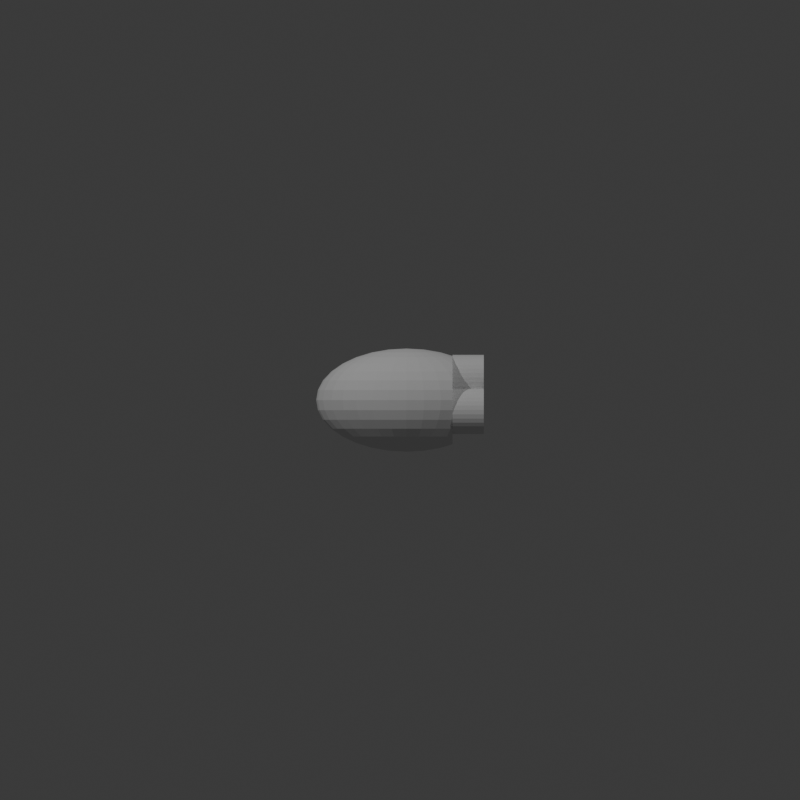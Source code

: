 # Source: 3-CT-7-4-4.blend  (saved by Blender 4.3.32; exported with 4.5.12 LTS)
import bpy
from mathutils import Matrix  # noqa: F401  (used for matrix-valued properties, if any)

bpy.ops.wm.read_factory_settings(use_empty=True)
scene = bpy.context.scene
scene.name = 'Scene'

# ---- collections
col_collection = bpy.data.collections.new('Collection'); scene.collection.children.link(col_collection)

# ---- world
world_world = bpy.data.worlds.new('World'); scene.world = world_world
world_world.use_nodes = True; world_world.node_tree.nodes.clear()
_N = world_world.node_tree.nodes; _L = world_world.node_tree.links
n0 = _N.new('ShaderNodeOutputWorld'); n0.name = 'World Output'; n0.location = (300, 300)
n1 = _N.new('ShaderNodeBackground'); n1.name = 'Background'; n1.location = (10, 300)
n1.inputs[0].default_value = (0.05088, 0.05088, 0.05088, 1.0)
_L.new(n1.outputs[0], n0.inputs[0])
n0.is_active_output = True
world_world.color = (0.05088, 0.05088, 0.05088)
world_world.sun_shadow_jitter_overblur = 0.0

# ---- cameras
cam_camera_001 = bpy.data.cameras.new('Camera.001')
cam_camera_001.type = 'ORTHO'
cam_camera_001.ortho_scale = 40.0
cam_camera_002 = bpy.data.cameras.new('Camera.002')
cam_camera_002.type = 'ORTHO'
cam_camera_002.ortho_scale = 40.0

# ---- lights
light_point = bpy.data.lights.new('Point', 'POINT')
light_point.energy = 1e+04
light_point_001 = bpy.data.lights.new('Point.001', 'POINT')
light_point_001.energy = 6000.0

# ---- meshes
me_sphere = bpy.data.meshes.new('Sphere')
me_sphere.from_pydata([(0.0, 1.433, 2.145), (0.0, 2.145, 1.433), (0.0, 2.53, 0.5033), (0.0, 2.58, 0.0), (0.0, 2.53, -0.5033), (0.0, 2.145, -1.433), (0.1717, 0.4937, 2.53), (0.3367, 0.9684, 2.384), (0.4888, 1.406, 2.145), (0.6222, 1.789, 1.824), (0.7316, 2.104, 1.433), (0.8129, 2.338, 0.9873), (0.863, 2.482, 0.5033), (0.8799, 2.53, 0.0), (0.863, 2.482, -0.5033), (0.8129, 2.338, -0.9873), (0.7316, 2.104, -1.433), (0.6222, 1.789, -1.824), (0.4888, 1.406, -2.145), (0.3367, 0.9684, -2.384), (0.1717, 0.4937, -2.53), (0.3367, 0.465, 2.53), (0.6605, 0.9122, 2.384), (0.9589, 1.324, 2.145), (1.22, 1.685, 1.824), (1.435, 1.982, 1.433), (1.595, 2.202, 0.9873), (1.693, 2.338, 0.5033), (1.726, 2.384, 0.0), (1.693, 2.338, -0.5033), (1.595, 2.202, -0.9873), (1.435, 1.982, -1.433), (1.22, 1.685, -1.824), (0.9589, 1.324, -2.145), (0.6605, 0.9122, -2.384), (0.3367, 0.465, -2.53), (0.4888, 0.4185, 2.53), (0.9589, 0.8209, 2.384), (1.392, 1.192, 2.145), (1.772, 1.517, 1.824), (2.083, 1.784, 1.433), (2.083, 1.784, -1.433), (1.772, 1.517, -1.824), (1.392, 1.192, -2.145), (0.9589, 0.8209, -2.384), (0.4888, 0.4185, -2.53), (0.6222, 0.3559, 2.53), (1.22, 0.6981, 2.384), (1.772, 1.014, 2.145), (2.255, 1.29, 1.824), (2.255, 1.29, -1.824), (1.772, 1.014, -2.145), (1.22, 0.6981, -2.384), (0.6222, 0.3559, -2.53), (0.7316, 0.2796, 2.53), (1.435, 0.5485, 2.384), (2.083, 0.7963, 2.145), (2.083, 0.7963, -2.145), (1.435, 0.5485, -2.384), (0.7316, 0.2796, -2.53), (0.0, 0.0, 2.58), (0.8129, 0.1926, 2.53), (1.595, 0.3778, 2.384), (1.595, 0.3778, -2.384), (0.8129, 0.1926, -2.53), (0.863, 0.0982, 2.53), (1.693, 0.1926, 2.384), (1.693, 0.1926, -2.384), (0.863, 0.0982, -2.53), (0.8799, -2.883e-08, 2.53), (1.726, -5.767e-08, 2.384), (1.726, -5.767e-08, -2.384), (0.8799, -2.883e-08, -2.53), (0.863, -0.0982, 2.53), (1.693, -0.1926, 2.384), (1.693, -0.1926, -2.384), (0.863, -0.0982, -2.53), (0.8129, -0.1926, 2.53), (1.595, -0.3778, 2.384), (1.595, -0.3778, -2.384), (0.8129, -0.1926, -2.53), (0.7316, -0.2796, 2.53), (1.435, -0.5485, 2.384), (2.083, -0.7963, 2.145), (2.083, -0.7963, -2.145), (1.435, -0.5485, -2.384), (0.7316, -0.2796, -2.53), (0.6222, -0.3559, 2.53), (1.22, -0.6981, 2.384), (1.772, -1.014, 2.145), (2.255, -1.29, 1.824), (2.255, -1.29, -1.824), (1.772, -1.014, -2.145), (1.22, -0.6981, -2.384), (0.6222, -0.3559, -2.53), (0.4888, -0.4185, 2.53), (0.9589, -0.8209, 2.384), (1.392, -1.192, 2.145), (1.772, -1.517, 1.824), (2.083, -1.784, 1.433), (2.083, -1.784, -1.433), (1.772, -1.517, -1.824), (1.392, -1.192, -2.145), (0.9589, -0.8209, -2.384), (0.4888, -0.4185, -2.53), (0.3367, -0.465, 2.53), (0.6605, -0.9122, 2.384), (0.9589, -1.324, 2.145), (1.22, -1.685, 1.824), (1.435, -1.982, 1.433), (1.595, -2.202, 0.9873), (1.693, -2.338, 0.5033), (1.726, -2.384, 0.0), (1.693, -2.338, -0.5033), (1.595, -2.202, -0.9873), (1.435, -1.982, -1.433), (1.22, -1.685, -1.824), (0.9589, -1.324, -2.145), (0.6605, -0.9122, -2.384), (0.3367, -0.465, -2.53), (0.1717, -0.4937, 2.53), (0.3367, -0.9684, 2.384), (0.4888, -1.406, 2.145), (0.6222, -1.789, 1.824), (0.7316, -2.104, 1.433), (0.8129, -2.338, 0.9873), (0.863, -2.482, 0.5033), (0.8799, -2.53, 0.0), (0.863, -2.482, -0.5033), (0.8129, -2.338, -0.9873), (0.7316, -2.104, -1.433), (0.6222, -1.789, -1.824), (0.4888, -1.406, -2.145), (0.3367, -0.9684, -2.384), (0.1717, -0.4937, -2.53), (-3.36e-08, -0.5033, 2.53), (-2.352e-07, -0.9873, 2.384), (-4.368e-07, -1.433, 2.145), (-6.72e-08, -1.824, 1.824), (-4.704e-07, -2.145, 1.433), (1.344e-07, -2.384, 0.9873), (-6.048e-07, -2.53, 0.5033), (-1.478e-06, -2.58, 0.0), (-6.048e-07, -2.53, -0.5033), (1.344e-07, -2.384, -0.9873), (-4.704e-07, -2.145, -1.433), (-6.72e-08, -1.824, -1.824), (-4.368e-07, -1.433, -2.145), (-2.352e-07, -0.9873, -2.384), (-3.36e-08, -0.5033, -2.53), (-0.1717, -0.4937, 2.53), (-0.3367, -0.9684, 2.384), (-0.4888, -1.406, 2.145), (-0.6222, -1.789, 1.824), (-0.7316, -2.104, 1.433), (-0.8129, -2.338, 0.9873), (-0.863, -2.482, 0.5033), (-0.8799, -2.53, 0.0), (-0.863, -2.482, -0.5033), (-0.8129, -2.338, -0.9873), (-0.7316, -2.104, -1.433), (-0.6222, -1.789, -1.824), (-0.4888, -1.406, -2.145), (-0.3367, -0.9684, -2.384), (-0.1717, -0.4937, -2.53), (-0.3367, -0.465, 2.53), (-0.6605, -0.9122, 2.384), (-0.9589, -1.324, 2.145), (-1.22, -1.685, 1.824), (-1.435, -1.982, 1.433), (-1.595, -2.202, 0.9873), (-1.693, -2.338, 0.5033), (-1.726, -2.384, 0.0), (-1.693, -2.338, -0.5033), (-1.595, -2.202, -0.9873), (-1.435, -1.982, -1.433), (-1.22, -1.685, -1.824), (-0.9589, -1.324, -2.145), (-0.6605, -0.9122, -2.384), (-0.3367, -0.465, -2.53), (-0.4888, -0.4185, 2.53), (-0.9589, -0.8209, 2.384), (-1.392, -1.192, 2.145), (-1.772, -1.517, 1.824), (-2.083, -1.784, 1.433), (-2.315, -1.982, 0.9873), (-2.457, -2.104, 0.5033), (-2.506, -2.145, 0.0), (-2.457, -2.104, -0.5033), (-2.315, -1.982, -0.9873), (-2.083, -1.784, -1.433), (-1.772, -1.517, -1.824), (-1.392, -1.192, -2.145), (-0.9589, -0.8209, -2.384), (-0.4888, -0.4185, -2.53), (-0.6222, -0.3559, 2.53), (-1.22, -0.6981, 2.384), (-1.772, -1.014, 2.145), (-2.255, -1.29, 1.824), (-2.652, -1.517, 1.433), (-2.946, -1.685, 0.9873), (-3.128, -1.789, 0.5033), (-3.189, -1.824, 0.0), (-3.128, -1.789, -0.5033), (-2.946, -1.685, -0.9873), (-2.652, -1.517, -1.433), (-2.255, -1.29, -1.824), (-1.772, -1.014, -2.145), (-1.22, -0.6981, -2.384), (-0.6222, -0.3559, -2.53), (0.0, 0.0, -2.58), (-0.7316, -0.2796, 2.53), (-1.435, -0.5485, 2.384), (-2.083, -0.7963, 2.145), (-2.652, -1.014, 1.824), (-3.118, -1.192, 1.433), (-3.464, -1.324, 0.9873), (-3.678, -1.406, 0.5033), (-3.75, -1.433, 0.0), (-3.678, -1.406, -0.5033), (-3.464, -1.324, -0.9873), (-3.118, -1.192, -1.433), (-2.652, -1.014, -1.824), (-2.083, -0.7963, -2.145), (-1.435, -0.5485, -2.384), (-0.7316, -0.2796, -2.53), (-0.8129, -0.1926, 2.53), (-1.595, -0.3778, 2.384), (-2.315, -0.5485, 2.145), (-2.946, -0.6981, 1.824), (-3.464, -0.8209, 1.433), (-3.85, -0.9122, 0.9873), (-4.087, -0.9684, 0.5033), (-4.167, -0.9873, 0.0), (-4.087, -0.9684, -0.5033), (-3.85, -0.9122, -0.9873), (-3.464, -0.8209, -1.433), (-2.946, -0.6981, -1.824), (-2.315, -0.5485, -2.145), (-1.595, -0.3778, -2.384), (-0.8129, -0.1926, -2.53), (-0.863, -0.0982, 2.53), (-1.693, -0.1926, 2.384), (-2.457, -0.2796, 2.145), (-3.128, -0.3559, 1.824), (-3.678, -0.4185, 1.433), (-4.087, -0.465, 0.9873), (-4.338, -0.4937, 0.5033), (-4.423, -0.5033, 0.0), (-4.338, -0.4937, -0.5033), (-4.087, -0.465, -0.9873), (-3.678, -0.4185, -1.433), (-3.128, -0.3559, -1.824), (-2.457, -0.2796, -2.145), (-1.693, -0.1926, -2.384), (-0.863, -0.0982, -2.53), (-0.8799, 4.806e-08, 2.53), (-1.726, 1.346e-07, 2.384), (-2.506, 3.844e-07, 2.145), (-3.189, 7.689e-08, 1.824), (-3.75, 4.229e-07, 1.433), (-4.167, 3.844e-08, 0.9873), (-4.423, 6.92e-07, 0.5033), (-4.51, 1.153e-06, 0.0), (-4.423, 6.92e-07, -0.5033), (-4.167, 3.844e-08, -0.9873), (-3.75, 4.229e-07, -1.433), (-3.189, 7.689e-08, -1.824), (-2.506, 3.844e-07, -2.145), (-1.726, 1.346e-07, -2.384), (-0.8799, 4.806e-08, -2.53), (-0.863, 0.0982, 2.53), (-1.693, 0.1926, 2.384), (-2.457, 0.2796, 2.145), (-3.128, 0.3559, 1.824), (-3.678, 0.4185, 1.433), (-4.087, 0.465, 0.9873), (-4.338, 0.4937, 0.5033), (-4.423, 0.5033, 0.0), (-4.338, 0.4937, -0.5033), (-4.087, 0.465, -0.9873), (-3.678, 0.4185, -1.433), (-3.128, 0.3559, -1.824), (-2.457, 0.2796, -2.145), (-1.693, 0.1926, -2.384), (-0.863, 0.0982, -2.53), (-0.8129, 0.1926, 2.53), (-1.595, 0.3778, 2.384), (-2.315, 0.5485, 2.145), (-2.946, 0.6981, 1.824), (-3.464, 0.8209, 1.433), (-3.85, 0.9122, 0.9873), (-4.087, 0.9684, 0.5033), (-4.167, 0.9873, 0.0), (-4.087, 0.9684, -0.5033), (-3.85, 0.9122, -0.9873), (-3.464, 0.8209, -1.433), (-2.946, 0.6981, -1.824), (-2.315, 0.5485, -2.145), (-1.595, 0.3778, -2.384), (-0.8129, 0.1926, -2.53), (-0.7316, 0.2796, 2.53), (-1.435, 0.5485, 2.384), (-2.083, 0.7963, 2.145), (-2.652, 1.014, 1.824), (-3.118, 1.192, 1.433), (-3.464, 1.324, 0.9873), (-3.678, 1.406, 0.5033), (-3.75, 1.433, 0.0), (-3.678, 1.406, -0.5033), (-3.464, 1.324, -0.9873), (-3.118, 1.192, -1.433), (-2.652, 1.014, -1.824), (-2.083, 0.7963, -2.145), (-1.435, 0.5485, -2.384), (-0.7316, 0.2796, -2.53), (-0.6222, 0.3559, 2.53), (-1.22, 0.6981, 2.384), (-1.772, 1.014, 2.145), (-2.255, 1.29, 1.824), (-2.652, 1.517, 1.433), (-2.946, 1.685, 0.9873), (-3.128, 1.789, 0.5033), (-3.189, 1.824, 0.0), (-3.128, 1.789, -0.5033), (-2.946, 1.685, -0.9873), (-2.652, 1.517, -1.433), (-2.255, 1.29, -1.824), (-1.772, 1.014, -2.145), (-1.22, 0.6981, -2.384), (-0.6222, 0.3559, -2.53), (-0.4888, 0.4185, 2.53), (-0.9589, 0.8209, 2.384), (-1.392, 1.192, 2.145), (-1.772, 1.517, 1.824), (-2.083, 1.784, 1.433), (-2.315, 1.982, 0.9873), (-2.457, 2.104, 0.5033), (-2.506, 2.145, 0.0), (-2.457, 2.104, -0.5033), (-2.315, 1.982, -0.9873), (-2.083, 1.784, -1.433), (-1.772, 1.517, -1.824), (-1.392, 1.192, -2.145), (-0.9589, 0.8209, -2.384), (-0.4888, 0.4185, -2.53), (-0.3367, 0.465, 2.53), (-0.6605, 0.9122, 2.384), (-0.9589, 1.324, 2.145), (-1.22, 1.685, 1.824), (-1.435, 1.982, 1.433), (-1.595, 2.202, 0.9873), (-1.693, 2.338, 0.5033), (-1.726, 2.384, 0.0), (-1.693, 2.338, -0.5033), (-1.595, 2.202, -0.9873), (-1.435, 1.982, -1.433), (-1.22, 1.685, -1.824), (-0.9589, 1.324, -2.145), (-0.6605, 0.9122, -2.384), (-0.3367, 0.465, -2.53), (-0.1717, 0.4937, 2.53), (-0.3367, 0.9684, 2.384), (-0.4888, 1.406, 2.145), (-0.6222, 1.789, 1.824), (-0.7316, 2.104, 1.433), (-0.8129, 2.338, 0.9873), (-0.8629, 2.482, 0.5033), (-0.8799, 2.53, 0.0), (-0.8629, 2.482, -0.5033), (-0.8129, 2.338, -0.9873), (-0.7316, 2.104, -1.433), (-0.6222, 1.789, -1.824), (-0.4888, 1.406, -2.145), (-0.3367, 0.9684, -2.384), (-0.1717, 0.4937, -2.53), (6.72e-08, 0.5033, 2.53), (3.024e-07, 0.9873, 2.384), (4.032e-07, 1.824, 1.824), (2.688e-07, 2.384, 0.9873), (2.688e-07, 2.384, -0.9873), (4.032e-07, 1.824, -1.824), (9.745e-07, 1.433, -2.145), (3.024e-07, 0.9873, -2.384), (6.72e-08, 0.5033, -2.53), (2.305, 1.973, 1.006), (2.305, 1.973, -1.006), (2.305, 2.151, -0.5033), (2.305, 2.207, 0.0), (2.305, 1.985, -0.9873), (2.305, 1.985, 0.9873), (2.305, 2.151, 0.5033), (2.305, 1.319, 1.775), (2.305, 1.319, -1.775), (2.305, 1.68, 1.433), (2.305, 1.68, -1.433), (2.305, 0.8811, 2.02), (2.305, 0.8811, -2.02), (2.305, 1.255, 1.824), (2.305, 1.255, -1.824), (2.305, 0.5462, 2.148), (2.305, 0.5462, -2.148), (2.305, 0.5591, -2.145), (2.305, 0.5591, 2.145), (2.305, 0.2623, 2.193), (2.305, 0.2623, -2.193), (2.305, -1.148e-07, 2.207), (2.305, -1.148e-07, -2.207), (2.305, -0.2623, 2.193), (2.305, -0.2623, -2.193), (2.305, -0.5462, 2.148), (2.305, -0.5462, -2.148), (2.305, -0.8811, 2.02), (2.305, -0.8811, -2.02), (2.305, -0.5591, 2.145), (2.305, -0.5591, -2.145), (2.305, -1.319, 1.775), (2.305, -1.319, -1.775), (2.305, -1.255, 1.824), (2.305, -1.255, -1.824), (2.305, -1.973, 1.006), (2.305, -1.973, -1.006), (2.305, -1.68, -1.433), (2.305, -1.68, 1.433), (2.305, -2.151, -0.5033), (2.305, -2.207, 0.0), (2.305, -1.985, -0.9873), (2.305, -1.985, 0.9873), (2.305, -2.151, 0.5033)], [], [(379, 1, 10, 11), (383, 382, 18, 19), (2, 379, 11, 12), (384, 383, 19, 20), (3, 2, 12, 13), (376, 60, 6), (210, 384, 20), (4, 3, 13, 14), (377, 376, 6, 7), (380, 4, 14, 15), (0, 377, 7, 8), (5, 380, 15, 16), (378, 0, 8, 9), (381, 5, 16, 17), (1, 378, 9, 10), (382, 381, 17, 18), (10, 9, 24, 25), (18, 17, 32, 33), (11, 10, 25, 26), (19, 18, 33, 34), (12, 11, 26, 27), (20, 19, 34, 35), (13, 12, 27, 28), (6, 60, 21), (210, 20, 35), (14, 13, 28, 29), (7, 6, 21, 22), (15, 14, 29, 30), (8, 7, 22, 23), (16, 15, 30, 31), (9, 8, 23, 24), (17, 16, 31, 32), (22, 21, 36, 37), (23, 22, 37, 38), (24, 23, 38, 39), (32, 31, 41, 42), (25, 24, 39, 40), (33, 32, 42, 43), (390, 385, 394, 392, 398, 396, 403, 400, 404, 406, 408, 410, 414, 412, 418, 416, 423, 420, 427, 428, 425, 424, 426, 421, 422, 417, 419, 413, 415, 411, 409, 407, 405, 401, 402, 397, 399, 393, 395, 386, 389, 387, 388, 391), (34, 33, 43, 44), (35, 34, 44, 45), (21, 60, 36), (210, 35, 45), (43, 42, 50, 51), (385, 40, 394), (44, 43, 51, 52), (45, 44, 52, 53), (36, 60, 46), (210, 45, 53), (37, 36, 46, 47), (38, 37, 47, 48), (39, 38, 48, 49), (47, 46, 54, 55), (48, 47, 55, 56), (392, 49, 398), (52, 51, 57, 58), (53, 52, 58, 59), (46, 60, 54), (210, 53, 59), (59, 58, 63, 64), (54, 60, 61), (210, 59, 64), (55, 54, 61, 62), (396, 56, 403), (400, 62, 66, 404), (64, 63, 67, 68), (61, 60, 65), (210, 64, 68), (62, 61, 65, 66), (68, 67, 71, 72), (65, 60, 69), (210, 68, 72), (66, 65, 69, 70), (404, 66, 70, 406), (72, 71, 75, 76), (69, 60, 73), (210, 72, 76), (70, 69, 73, 74), (406, 70, 74, 408), (76, 75, 79, 80), (73, 60, 77), (210, 76, 80), (74, 73, 77, 78), (408, 74, 78, 410), (412, 414, 83), (415, 413, 84), (80, 79, 85, 86), (77, 60, 81), (210, 80, 86), (78, 77, 81, 82), (410, 78, 82, 83, 414), (81, 60, 87), (210, 86, 94), (82, 81, 87, 88), (83, 82, 88, 89), (412, 83, 89, 90, 418), (419, 417, 91), (416, 418, 90), (85, 84, 92, 93), (86, 85, 93, 94), (416, 90, 98, 99, 423), (92, 91, 101, 102), (420, 423, 99), (93, 92, 102, 103), (94, 93, 103, 104), (87, 60, 95), (210, 94, 104), (88, 87, 95, 96), (89, 88, 96, 97), (422, 421, 100), (90, 89, 97, 98), (95, 60, 105), (210, 104, 119), (424, 425, 112, 113), (96, 95, 105, 106), (426, 424, 113, 114), (97, 96, 106, 107), (98, 97, 107, 108), (101, 100, 115, 116), (99, 98, 108, 109), (102, 101, 116, 117), (420, 99, 109, 110, 427), (103, 102, 117, 118), (428, 427, 110, 111), (104, 103, 118, 119), (425, 428, 111, 112), (109, 108, 123, 124), (117, 116, 131, 132), (110, 109, 124, 125), (118, 117, 132, 133), (111, 110, 125, 126), (119, 118, 133, 134), (112, 111, 126, 127), (105, 60, 120), (210, 119, 134), (113, 112, 127, 128), (106, 105, 120, 121), (114, 113, 128, 129), (107, 106, 121, 122), (115, 114, 129, 130), (108, 107, 122, 123), (116, 115, 130, 131), (128, 127, 142, 143), (121, 120, 135, 136), (129, 128, 143, 144), (122, 121, 136, 137), (130, 129, 144, 145), (123, 122, 137, 138), (131, 130, 145, 146), (124, 123, 138, 139), (132, 131, 146, 147), (125, 124, 139, 140), (133, 132, 147, 148), (126, 125, 140, 141), (134, 133, 148, 149), (127, 126, 141, 142), (120, 60, 135), (210, 134, 149), (147, 146, 161, 162), (140, 139, 154, 155), (148, 147, 162, 163), (141, 140, 155, 156), (149, 148, 163, 164), (142, 141, 156, 157), (135, 60, 150), (210, 149, 164), (143, 142, 157, 158), (136, 135, 150, 151), (144, 143, 158, 159), (137, 136, 151, 152), (145, 144, 159, 160), (138, 137, 152, 153), (146, 145, 160, 161), (139, 138, 153, 154), (159, 158, 173, 174), (152, 151, 166, 167), (160, 159, 174, 175), (153, 152, 167, 168), (161, 160, 175, 176), (154, 153, 168, 169), (162, 161, 176, 177), (155, 154, 169, 170), (163, 162, 177, 178), (156, 155, 170, 171), (164, 163, 178, 179), (157, 156, 171, 172), (150, 60, 165), (210, 164, 179), (158, 157, 172, 173), (151, 150, 165, 166), (178, 177, 192, 193), (171, 170, 185, 186), (179, 178, 193, 194), (172, 171, 186, 187), (165, 60, 180), (210, 179, 194), (173, 172, 187, 188), (166, 165, 180, 181), (174, 173, 188, 189), (167, 166, 181, 182), (175, 174, 189, 190), (168, 167, 182, 183), (176, 175, 190, 191), (169, 168, 183, 184), (177, 176, 191, 192), (170, 169, 184, 185), (182, 181, 196, 197), (190, 189, 204, 205), (183, 182, 197, 198), (191, 190, 205, 206), (184, 183, 198, 199), (192, 191, 206, 207), (185, 184, 199, 200), (193, 192, 207, 208), (186, 185, 200, 201), (194, 193, 208, 209), (187, 186, 201, 202), (180, 60, 195), (210, 194, 209), (188, 187, 202, 203), (181, 180, 195, 196), (189, 188, 203, 204), (201, 200, 216, 217), (209, 208, 224, 225), (202, 201, 217, 218), (195, 60, 211), (210, 209, 225), (203, 202, 218, 219), (196, 195, 211, 212), (204, 203, 219, 220), (197, 196, 212, 213), (205, 204, 220, 221), (198, 197, 213, 214), (206, 205, 221, 222), (199, 198, 214, 215), (207, 206, 222, 223), (200, 199, 215, 216), (208, 207, 223, 224), (221, 220, 235, 236), (214, 213, 228, 229), (222, 221, 236, 237), (215, 214, 229, 230), (223, 222, 237, 238), (216, 215, 230, 231), (224, 223, 238, 239), (217, 216, 231, 232), (225, 224, 239, 240), (218, 217, 232, 233), (211, 60, 226), (210, 225, 240), (219, 218, 233, 234), (212, 211, 226, 227), (220, 219, 234, 235), (213, 212, 227, 228), (240, 239, 254, 255), (233, 232, 247, 248), (226, 60, 241), (210, 240, 255), (234, 233, 248, 249), (227, 226, 241, 242), (235, 234, 249, 250), (228, 227, 242, 243), (236, 235, 250, 251), (229, 228, 243, 244), (237, 236, 251, 252), (230, 229, 244, 245), (238, 237, 252, 253), (231, 230, 245, 246), (239, 238, 253, 254), (232, 231, 246, 247), (244, 243, 258, 259), (252, 251, 266, 267), (245, 244, 259, 260), (253, 252, 267, 268), (246, 245, 260, 261), (254, 253, 268, 269), (247, 246, 261, 262), (255, 254, 269, 270), (248, 247, 262, 263), (241, 60, 256), (210, 255, 270), (249, 248, 263, 264), (242, 241, 256, 257), (250, 249, 264, 265), (243, 242, 257, 258), (251, 250, 265, 266), (263, 262, 277, 278), (256, 60, 271), (210, 270, 285), (264, 263, 278, 279), (257, 256, 271, 272), (265, 264, 279, 280), (258, 257, 272, 273), (266, 265, 280, 281), (259, 258, 273, 274), (267, 266, 281, 282), (260, 259, 274, 275), (268, 267, 282, 283), (261, 260, 275, 276), (269, 268, 283, 284), (262, 261, 276, 277), (270, 269, 284, 285), (282, 281, 296, 297), (275, 274, 289, 290), (283, 282, 297, 298), (276, 275, 290, 291), (284, 283, 298, 299), (277, 276, 291, 292), (285, 284, 299, 300), (278, 277, 292, 293), (271, 60, 286), (210, 285, 300), (279, 278, 293, 294), (272, 271, 286, 287), (280, 279, 294, 295), (273, 272, 287, 288), (281, 280, 295, 296), (274, 273, 288, 289), (210, 300, 315), (294, 293, 308, 309), (287, 286, 301, 302), (295, 294, 309, 310), (288, 287, 302, 303), (296, 295, 310, 311), (289, 288, 303, 304), (297, 296, 311, 312), (290, 289, 304, 305), (298, 297, 312, 313), (291, 290, 305, 306), (299, 298, 313, 314), (292, 291, 306, 307), (300, 299, 314, 315), (293, 292, 307, 308), (286, 60, 301), (313, 312, 327, 328), (306, 305, 320, 321), (314, 313, 328, 329), (307, 306, 321, 322), (315, 314, 329, 330), (308, 307, 322, 323), (301, 60, 316), (210, 315, 330), (309, 308, 323, 324), (302, 301, 316, 317), (310, 309, 324, 325), (303, 302, 317, 318), (311, 310, 325, 326), (304, 303, 318, 319), (312, 311, 326, 327), (305, 304, 319, 320), (317, 316, 331, 332), (325, 324, 339, 340), (318, 317, 332, 333), (326, 325, 340, 341), (319, 318, 333, 334), (327, 326, 341, 342), (320, 319, 334, 335), (328, 327, 342, 343), (321, 320, 335, 336), (329, 328, 343, 344), (322, 321, 336, 337), (330, 329, 344, 345), (323, 322, 337, 338), (316, 60, 331), (210, 330, 345), (324, 323, 338, 339), (336, 335, 350, 351), (344, 343, 358, 359), (337, 336, 351, 352), (345, 344, 359, 360), (338, 337, 352, 353), (331, 60, 346), (210, 345, 360), (339, 338, 353, 354), (332, 331, 346, 347), (340, 339, 354, 355), (333, 332, 347, 348), (341, 340, 355, 356), (334, 333, 348, 349), (342, 341, 356, 357), (335, 334, 349, 350), (343, 342, 357, 358), (355, 354, 369, 370), (348, 347, 362, 363), (356, 355, 370, 371), (349, 348, 363, 364), (357, 356, 371, 372), (350, 349, 364, 365), (358, 357, 372, 373), (351, 350, 365, 366), (359, 358, 373, 374), (352, 351, 366, 367), (360, 359, 374, 375), (353, 352, 367, 368), (346, 60, 361), (210, 360, 375), (354, 353, 368, 369), (347, 346, 361, 362), (374, 373, 382, 383), (367, 366, 379, 2), (375, 374, 383, 384), (368, 367, 2, 3), (361, 60, 376), (210, 375, 384), (369, 368, 3, 4), (362, 361, 376, 377), (370, 369, 4, 380), (363, 362, 377, 0), (371, 370, 380, 5), (364, 363, 0, 378), (372, 371, 5, 381), (365, 364, 378, 1), (373, 372, 381, 382), (366, 365, 1, 379), (100, 421, 426, 114, 115), (91, 417, 422, 100, 101), (84, 413, 419, 91, 92), (79, 411, 415, 84, 85), (75, 409, 411, 79), (71, 407, 409, 75), (67, 405, 407, 71), (58, 57, 402, 401, 63), (63, 401, 405, 67), (56, 55, 62, 400, 403), (51, 50, 399, 397, 57), (57, 397, 402), (49, 48, 56, 396, 398), (42, 41, 395, 393, 50), (50, 393, 399), (40, 39, 49, 392, 394), (27, 26, 390, 391), (28, 27, 391, 388), (29, 28, 388, 387), (30, 29, 387, 389), (31, 30, 389, 386, 41), (41, 386, 395), (26, 25, 40, 385, 390)])
_uv = me_sphere.uv_layers.new(name='UVMap')
_uv.uv.foreach_set('vector', [0.75, 0.625, 0.75, 0.6875, 0.7188, 0.6875, 0.7188, 0.625, 0.75, 0.125, 0.75, 0.1875, 0.7188, 0.1875, 0.7188, 0.125, 0.75, 0.5625, 0.75, 0.625, 0.7188, 0.625, 0.7188, 0.5625, 0.75, 0.0625, 0.75, 0.125, 0.7188, 0.125, 0.7188, 0.0625, 0.75, 0.5, 0.75, 0.5625, 0.7188, 0.5625, 0.7188, 0.5, 0.75, 0.9375, 0.7344, 1.0, 0.7188, 0.9375, 0.7344, 0.0, 0.75, 0.0625, 0.7188, 0.0625, 0.75, 0.4375, 0.75, 0.5, 0.7188, 0.5, 0.7188, 0.4375, 0.75, 0.875, 0.75, 0.9375, 0.7188, 0.9375, 0.7188, 0.875, 0.75, 0.375, 0.75, 0.4375, 0.7188, 0.4375, 0.7188, 0.375, 0.75, 0.8125, 0.75, 0.875, 0.7188, 0.875, 0.7188, 0.8125, 0.75, 0.3125, 0.75, 0.375, 0.7188, 0.375, 0.7188, 0.3125, 0.75, 0.75, 0.75, 0.8125, 0.7188, 0.8125, 0.7188, 0.75, 0.75, 0.25, 0.75, 0.3125, 0.7188, 0.3125, 0.7188, 0.25, 0.75, 0.6875, 0.75, 0.75, 0.7188, 0.75, 0.7188, 0.6875, 0.75, 0.1875, 0.75, 0.25, 0.7188, 0.25, 0.7188, 0.1875, 0.7188, 0.6875, 0.7188, 0.75, 0.6875, 0.75, 0.6875, 0.6875, 0.7188, 0.1875, 0.7188, 0.25, 0.6875, 0.25, 0.6875, 0.1875, 0.7188, 0.625, 0.7188, 0.6875, 0.6875, 0.6875, 0.6875, 0.625, 0.7188, 0.125, 0.7188, 0.1875, 0.6875, 0.1875, 0.6875, 0.125, 0.7188, 0.5625, 0.7188, 0.625, 0.6875, 0.625, 0.6875, 0.5625, 0.7188, 0.0625, 0.7188, 0.125, 0.6875, 0.125, 0.6875, 0.0625, 0.7188, 0.5, 0.7188, 0.5625, 0.6875, 0.5625, 0.6875, 0.5, 0.7188, 0.9375, 0.7031, 1.0, 0.6875, 0.9375, 0.7031, 0.0, 0.7188, 0.0625, 0.6875, 0.0625, 0.7188, 0.4375, 0.7188, 0.5, 0.6875, 0.5, 0.6875, 0.4375, 0.7188, 0.875, 0.7188, 0.9375, 0.6875, 0.9375, 0.6875, 0.875, 0.7188, 0.375, 0.7188, 0.4375, 0.6875, 0.4375, 0.6875, 0.375, 0.7188, 0.8125, 0.7188, 0.875, 0.6875, 0.875, 0.6875, 0.8125, 0.7188, 0.3125, 0.7188, 0.375, 0.6875, 0.375, 0.6875, 0.3125, 0.7188, 0.75, 0.7188, 0.8125, 0.6875, 0.8125, 0.6875, 0.75, 0.7188, 0.25, 0.7188, 0.3125, 0.6875, 0.3125, 0.6875, 0.25, 0.6875, 0.875, 0.6875, 0.9375, 0.6562, 0.9375, 0.6562, 0.875, 0.6875, 0.8125, 0.6875, 0.875, 0.6562, 0.875, 0.6562, 0.8125, 0.6875, 0.75, 0.6875, 0.8125, 0.6562, 0.8125, 0.6562, 0.75, 0.6875, 0.25, 0.6875, 0.3125, 0.6562, 0.3125, 0.6562, 0.25, 0.6875, 0.6875, 0.6875, 0.75, 0.6562, 0.75, 0.6562, 0.6875, 0.6875, 0.1875, 0.6875, 0.25, 0.6562, 0.25, 0.6562, 0.1875, 0.6567, 0.625, 0.6562, 0.6277, 0.6441, 0.6875, 0.625, 0.7421, 0.6211, 0.75, 0.5938, 0.7881, 0.5638, 0.8125, 0.5625, 0.8134, 0.5312, 0.825, 0.5, 0.8286, 0.4688, 0.825, 0.4375, 0.8134, 0.4362, 0.8125, 0.4062, 0.7881, 0.3789, 0.75, 0.375, 0.7421, 0.3559, 0.6875, 0.3438, 0.6277, 0.3433, 0.625, 0.3375, 0.5625, 0.3357, 0.5, 0.3375, 0.4375, 0.3433, 0.375, 0.3438, 0.3723, 0.3559, 0.3125, 0.375, 0.2579, 0.3789, 0.25, 0.4062, 0.2119, 0.4362, 0.1875, 0.4375, 0.1866, 0.4688, 0.175, 0.5, 0.1714, 0.5312, 0.175, 0.5625, 0.1866, 0.5638, 0.1875, 0.5938, 0.2119, 0.6211, 0.25, 0.625, 0.2579, 0.6441, 0.3125, 0.6562, 0.3723, 0.6567, 0.375, 0.6625, 0.4375, 0.6643, 0.5, 0.6625, 0.5625, 0.6875, 0.125, 0.6875, 0.1875, 0.6562, 0.1875, 0.6562, 0.125, 0.6875, 0.0625, 0.6875, 0.125, 0.6562, 0.125, 0.6562, 0.0625, 0.6875, 0.9375, 0.6719, 1.0, 0.6562, 0.9375, 0.6719, 0.0, 0.6875, 0.0625, 0.6562, 0.0625, 0.6562, 0.1875, 0.6562, 0.25, 0.625, 0.25, 0.625, 0.1875, 0.6562, 0.6277, 0.6562, 0.6875, 0.6441, 0.6875, 0.6562, 0.125, 0.6562, 0.1875, 0.625, 0.1875, 0.625, 0.125, 0.6562, 0.0625, 0.6562, 0.125, 0.625, 0.125, 0.625, 0.0625, 0.6562, 0.9375, 0.6406, 1.0, 0.625, 0.9375, 0.6406, 0.0, 0.6562, 0.0625, 0.625, 0.0625, 0.6562, 0.875, 0.6562, 0.9375, 0.625, 0.9375, 0.625, 0.875, 0.6562, 0.8125, 0.6562, 0.875, 0.625, 0.875, 0.625, 0.8125, 0.6562, 0.75, 0.6562, 0.8125, 0.625, 0.8125, 0.625, 0.75, 0.625, 0.875, 0.625, 0.9375, 0.5938, 0.9375, 0.5938, 0.875, 0.625, 0.8125, 0.625, 0.875, 0.5938, 0.875, 0.5938, 0.8125, 0.625, 0.7421, 0.625, 0.75, 0.6211, 0.75, 0.625, 0.125, 0.625, 0.1875, 0.5938, 0.1875, 0.5938, 0.125, 0.625, 0.0625, 0.625, 0.125, 0.5938, 0.125, 0.5938, 0.0625, 0.625, 0.9375, 0.6094, 1.0, 0.5938, 0.9375, 0.6094, 0.0, 0.625, 0.0625, 0.5938, 0.0625, 0.5938, 0.0625, 0.5938, 0.125, 0.5625, 0.125, 0.5625, 0.0625, 0.5938, 0.9375, 0.5781, 1.0, 0.5625, 0.9375, 0.5781, 0.0, 0.5938, 0.0625, 0.5625, 0.0625, 0.5938, 0.875, 0.5938, 0.9375, 0.5625, 0.9375, 0.5625, 0.875, 0.5938, 0.7881, 0.5938, 0.8125, 0.5638, 0.8125, 0.5625, 0.8134, 0.5625, 0.875, 0.5312, 0.875, 0.5312, 0.825, 0.5625, 0.0625, 0.5625, 0.125, 0.5312, 0.125, 0.5312, 0.0625, 0.5625, 0.9375, 0.5469, 1.0, 0.5312, 0.9375, 0.5469, 0.0, 0.5625, 0.0625, 0.5312, 0.0625, 0.5625, 0.875, 0.5625, 0.9375, 0.5312, 0.9375, 0.5312, 0.875, 0.5312, 0.0625, 0.5312, 0.125, 0.5, 0.125, 0.5, 0.0625, 0.5312, 0.9375, 0.5156, 1.0, 0.5, 0.9375, 0.5156, 0.0, 0.5312, 0.0625, 0.5, 0.0625, 0.5312, 0.875, 0.5312, 0.9375, 0.5, 0.9375, 0.5, 0.875, 0.5312, 0.825, 0.5312, 0.875, 0.5, 0.875, 0.5, 0.8286, 0.5, 0.0625, 0.5, 0.125, 0.4688, 0.125, 0.4688, 0.0625, 0.5, 0.9375, 0.4844, 1.0, 0.4688, 0.9375, 0.4844, 0.0, 0.5, 0.0625, 0.4688, 0.0625, 0.5, 0.875, 0.5, 0.9375, 0.4688, 0.9375, 0.4688, 0.875, 0.5, 0.8286, 0.5, 0.875, 0.4688, 0.875, 0.4688, 0.825, 0.4688, 0.0625, 0.4688, 0.125, 0.4375, 0.125, 0.4375, 0.0625, 0.4688, 0.9375, 0.4531, 1.0, 0.4375, 0.9375, 0.4531, 0.0, 0.4688, 0.0625, 0.4375, 0.0625, 0.4688, 0.875, 0.4688, 0.9375, 0.4375, 0.9375, 0.4375, 0.875, 0.4688, 0.825, 0.4688, 0.875, 0.4375, 0.875, 0.4375, 0.8134, 0.4062, 0.7881, 0.4362, 0.8125, 0.4062, 0.8125, 0.4362, 0.1875, 0.4062, 0.2119, 0.4062, 0.1875, 0.4375, 0.0625, 0.4375, 0.125, 0.4062, 0.125, 0.4062, 0.0625, 0.4375, 0.9375, 0.4219, 1.0, 0.4062, 0.9375, 0.4219, 0.0, 0.4375, 0.0625, 0.4062, 0.0625, 0.4375, 0.875, 0.4375, 0.9375, 0.4062, 0.9375, 0.4062, 0.875, 0.4375, 0.8134, 0.4375, 0.875, 0.4062, 0.875, 0.4062, 0.8125, 0.4362, 0.8125, 0.4062, 0.9375, 0.3906, 1.0, 0.375, 0.9375, 0.3906, 0.0, 0.4062, 0.0625, 0.375, 0.0625, 0.4062, 0.875, 0.4062, 0.9375, 0.375, 0.9375, 0.375, 0.875, 0.4062, 0.8125, 0.4062, 0.875, 0.375, 0.875, 0.375, 0.8125, 0.4062, 0.7881, 0.4062, 0.8125, 0.375, 0.8125, 0.375, 0.75, 0.3789, 0.75, 0.3789, 0.25, 0.375, 0.2579, 0.375, 0.25, 0.375, 0.7421, 0.3789, 0.75, 0.375, 0.75, 0.4062, 0.125, 0.4062, 0.1875, 0.375, 0.1875, 0.375, 0.125, 0.4062, 0.0625, 0.4062, 0.125, 0.375, 0.125, 0.375, 0.0625, 0.375, 0.7421, 0.375, 0.75, 0.3438, 0.75, 0.3438, 0.6875, 0.3559, 0.6875, 0.375, 0.1875, 0.375, 0.25, 0.3438, 0.25, 0.3438, 0.1875, 0.3438, 0.6277, 0.3559, 0.6875, 0.3438, 0.6875, 0.375, 0.125, 0.375, 0.1875, 0.3438, 0.1875, 0.3438, 0.125, 0.375, 0.0625, 0.375, 0.125, 0.3438, 0.125, 0.3438, 0.0625, 0.375, 0.9375, 0.3594, 1.0, 0.3438, 0.9375, 0.3594, 0.0, 0.375, 0.0625, 0.3438, 0.0625, 0.375, 0.875, 0.375, 0.9375, 0.3438, 0.9375, 0.3438, 0.875, 0.375, 0.8125, 0.375, 0.875, 0.3438, 0.875, 0.3438, 0.8125, 0.3559, 0.3125, 0.3438, 0.3723, 0.3438, 0.3125, 0.375, 0.75, 0.375, 0.8125, 0.3438, 0.8125, 0.3438, 0.75, 0.3438, 0.9375, 0.3281, 1.0, 0.3125, 0.9375, 0.3281, 0.0, 0.3438, 0.0625, 0.3125, 0.0625, 0.3375, 0.4375, 0.3357, 0.5, 0.3125, 0.5, 0.3125, 0.4375, 0.3438, 0.875, 0.3438, 0.9375, 0.3125, 0.9375, 0.3125, 0.875, 0.3433, 0.375, 0.3375, 0.4375, 0.3125, 0.4375, 0.3125, 0.375, 0.3438, 0.8125, 0.3438, 0.875, 0.3125, 0.875, 0.3125, 0.8125, 0.3438, 0.75, 0.3438, 0.8125, 0.3125, 0.8125, 0.3125, 0.75, 0.3438, 0.25, 0.3438, 0.3125, 0.3125, 0.3125, 0.3125, 0.25, 0.3438, 0.6875, 0.3438, 0.75, 0.3125, 0.75, 0.3125, 0.6875, 0.3438, 0.1875, 0.3438, 0.25, 0.3125, 0.25, 0.3125, 0.1875, 0.3438, 0.6277, 0.3438, 0.6875, 0.3125, 0.6875, 0.3125, 0.625, 0.3433, 0.625, 0.3438, 0.125, 0.3438, 0.1875, 0.3125, 0.1875, 0.3125, 0.125, 0.3375, 0.5625, 0.3433, 0.625, 0.3125, 0.625, 0.3125, 0.5625, 0.3438, 0.0625, 0.3438, 0.125, 0.3125, 0.125, 0.3125, 0.0625, 0.3357, 0.5, 0.3375, 0.5625, 0.3125, 0.5625, 0.3125, 0.5, 0.3125, 0.6875, 0.3125, 0.75, 0.2812, 0.75, 0.2812, 0.6875, 0.3125, 0.1875, 0.3125, 0.25, 0.2812, 0.25, 0.2812, 0.1875, 0.3125, 0.625, 0.3125, 0.6875, 0.2812, 0.6875, 0.2812, 0.625, 0.3125, 0.125, 0.3125, 0.1875, 0.2812, 0.1875, 0.2812, 0.125, 0.3125, 0.5625, 0.3125, 0.625, 0.2812, 0.625, 0.2812, 0.5625, 0.3125, 0.0625, 0.3125, 0.125, 0.2812, 0.125, 0.2812, 0.0625, 0.3125, 0.5, 0.3125, 0.5625, 0.2812, 0.5625, 0.2812, 0.5, 0.3125, 0.9375, 0.2969, 1.0, 0.2812, 0.9375, 0.2969, 0.0, 0.3125, 0.0625, 0.2812, 0.0625, 0.3125, 0.4375, 0.3125, 0.5, 0.2812, 0.5, 0.2812, 0.4375, 0.3125, 0.875, 0.3125, 0.9375, 0.2812, 0.9375, 0.2812, 0.875, 0.3125, 0.375, 0.3125, 0.4375, 0.2812, 0.4375, 0.2812, 0.375, 0.3125, 0.8125, 0.3125, 0.875, 0.2812, 0.875, 0.2812, 0.8125, 0.3125, 0.3125, 0.3125, 0.375, 0.2812, 0.375, 0.2812, 0.3125, 0.3125, 0.75, 0.3125, 0.8125, 0.2812, 0.8125, 0.2812, 0.75, 0.3125, 0.25, 0.3125, 0.3125, 0.2812, 0.3125, 0.2812, 0.25, 0.2812, 0.4375, 0.2812, 0.5, 0.25, 0.5, 0.25, 0.4375, 0.2812, 0.875, 0.2812, 0.9375, 0.25, 0.9375, 0.25, 0.875, 0.2812, 0.375, 0.2812, 0.4375, 0.25, 0.4375, 0.25, 0.375, 0.2812, 0.8125, 0.2812, 0.875, 0.25, 0.875, 0.25, 0.8125, 0.2812, 0.3125, 0.2812, 0.375, 0.25, 0.375, 0.25, 0.3125, 0.2812, 0.75, 0.2812, 0.8125, 0.25, 0.8125, 0.25, 0.75, 0.2812, 0.25, 0.2812, 0.3125, 0.25, 0.3125, 0.25, 0.25, 0.2812, 0.6875, 0.2812, 0.75, 0.25, 0.75, 0.25, 0.6875, 0.2812, 0.1875, 0.2812, 0.25, 0.25, 0.25, 0.25, 0.1875, 0.2812, 0.625, 0.2812, 0.6875, 0.25, 0.6875, 0.25, 0.625, 0.2812, 0.125, 0.2812, 0.1875, 0.25, 0.1875, 0.25, 0.125, 0.2812, 0.5625, 0.2812, 0.625, 0.25, 0.625, 0.25, 0.5625, 0.2812, 0.0625, 0.2812, 0.125, 0.25, 0.125, 0.25, 0.0625, 0.2812, 0.5, 0.2812, 0.5625, 0.25, 0.5625, 0.25, 0.5, 0.2812, 0.9375, 0.2656, 1.0, 0.25, 0.9375, 0.2656, 0.0, 0.2812, 0.0625, 0.25, 0.0625, 0.25, 0.1875, 0.25, 0.25, 0.2188, 0.25, 0.2188, 0.1875, 0.25, 0.625, 0.25, 0.6875, 0.2188, 0.6875, 0.2188, 0.625, 0.25, 0.125, 0.25, 0.1875, 0.2188, 0.1875, 0.2188, 0.125, 0.25, 0.5625, 0.25, 0.625, 0.2188, 0.625, 0.2188, 0.5625, 0.25, 0.0625, 0.25, 0.125, 0.2188, 0.125, 0.2188, 0.0625, 0.25, 0.5, 0.25, 0.5625, 0.2188, 0.5625, 0.2187, 0.5, 0.25, 0.9375, 0.2344, 1.0, 0.2188, 0.9375, 0.2344, 0.0, 0.25, 0.0625, 0.2188, 0.0625, 0.25, 0.4375, 0.25, 0.5, 0.2187, 0.5, 0.2188, 0.4375, 0.25, 0.875, 0.25, 0.9375, 0.2188, 0.9375, 0.2188, 0.875, 0.25, 0.375, 0.25, 0.4375, 0.2188, 0.4375, 0.2188, 0.375, 0.25, 0.8125, 0.25, 0.875, 0.2188, 0.875, 0.2188, 0.8125, 0.25, 0.3125, 0.25, 0.375, 0.2188, 0.375, 0.2188, 0.3125, 0.25, 0.75, 0.25, 0.8125, 0.2188, 0.8125, 0.2188, 0.75, 0.25, 0.25, 0.25, 0.3125, 0.2188, 0.3125, 0.2188, 0.25, 0.25, 0.6875, 0.25, 0.75, 0.2188, 0.75, 0.2188, 0.6875, 0.2188, 0.375, 0.2188, 0.4375, 0.1875, 0.4375, 0.1875, 0.375, 0.2188, 0.8125, 0.2188, 0.875, 0.1875, 0.875, 0.1875, 0.8125, 0.2188, 0.3125, 0.2188, 0.375, 0.1875, 0.375, 0.1875, 0.3125, 0.2188, 0.75, 0.2188, 0.8125, 0.1875, 0.8125, 0.1875, 0.75, 0.2188, 0.25, 0.2188, 0.3125, 0.1875, 0.3125, 0.1875, 0.25, 0.2188, 0.6875, 0.2188, 0.75, 0.1875, 0.75, 0.1875, 0.6875, 0.2188, 0.1875, 0.2188, 0.25, 0.1875, 0.25, 0.1875, 0.1875, 0.2188, 0.625, 0.2188, 0.6875, 0.1875, 0.6875, 0.1875, 0.625, 0.2188, 0.125, 0.2188, 0.1875, 0.1875, 0.1875, 0.1875, 0.125, 0.2188, 0.5625, 0.2188, 0.625, 0.1875, 0.625, 0.1875, 0.5625, 0.2188, 0.0625, 0.2188, 0.125, 0.1875, 0.125, 0.1875, 0.0625, 0.2187, 0.5, 0.2188, 0.5625, 0.1875, 0.5625, 0.1875, 0.5, 0.2188, 0.9375, 0.2031, 1.0, 0.1875, 0.9375, 0.2031, 0.0, 0.2188, 0.0625, 0.1875, 0.0625, 0.2188, 0.4375, 0.2187, 0.5, 0.1875, 0.5, 0.1875, 0.4375, 0.2188, 0.875, 0.2188, 0.9375, 0.1875, 0.9375, 0.1875, 0.875, 0.1875, 0.125, 0.1875, 0.1875, 0.1562, 0.1875, 0.1562, 0.125, 0.1875, 0.5625, 0.1875, 0.625, 0.1563, 0.625, 0.1562, 0.5625, 0.1875, 0.0625, 0.1875, 0.125, 0.1562, 0.125, 0.1563, 0.0625, 0.1875, 0.5, 0.1875, 0.5625, 0.1562, 0.5625, 0.1562, 0.5, 0.1875, 0.9375, 0.1719, 1.0, 0.1563, 0.9375, 0.1719, 0.0, 0.1875, 0.0625, 0.1563, 0.0625, 0.1875, 0.4375, 0.1875, 0.5, 0.1562, 0.5, 0.1562, 0.4375, 0.1875, 0.875, 0.1875, 0.9375, 0.1563, 0.9375, 0.1562, 0.875, 0.1875, 0.375, 0.1875, 0.4375, 0.1562, 0.4375, 0.1563, 0.375, 0.1875, 0.8125, 0.1875, 0.875, 0.1562, 0.875, 0.1562, 0.8125, 0.1875, 0.3125, 0.1875, 0.375, 0.1563, 0.375, 0.1562, 0.3125, 0.1875, 0.75, 0.1875, 0.8125, 0.1562, 0.8125, 0.1562, 0.75, 0.1875, 0.25, 0.1875, 0.3125, 0.1562, 0.3125, 0.1562, 0.25, 0.1875, 0.6875, 0.1875, 0.75, 0.1562, 0.75, 0.1562, 0.6875, 0.1875, 0.1875, 0.1875, 0.25, 0.1562, 0.25, 0.1562, 0.1875, 0.1875, 0.625, 0.1875, 0.6875, 0.1562, 0.6875, 0.1563, 0.625, 0.1562, 0.8125, 0.1562, 0.875, 0.125, 0.875, 0.125, 0.8125, 0.1562, 0.3125, 0.1563, 0.375, 0.125, 0.375, 0.125, 0.3125, 0.1562, 0.75, 0.1562, 0.8125, 0.125, 0.8125, 0.125, 0.75, 0.1562, 0.25, 0.1562, 0.3125, 0.125, 0.3125, 0.125, 0.25, 0.1562, 0.6875, 0.1562, 0.75, 0.125, 0.75, 0.125, 0.6875, 0.1562, 0.1875, 0.1562, 0.25, 0.125, 0.25, 0.125, 0.1875, 0.1563, 0.625, 0.1562, 0.6875, 0.125, 0.6875, 0.125, 0.625, 0.1562, 0.125, 0.1562, 0.1875, 0.125, 0.1875, 0.125, 0.125, 0.1562, 0.5625, 0.1563, 0.625, 0.125, 0.625, 0.125, 0.5625, 0.1563, 0.0625, 0.1562, 0.125, 0.125, 0.125, 0.125, 0.0625, 0.1562, 0.5, 0.1562, 0.5625, 0.125, 0.5625, 0.125, 0.5, 0.1563, 0.9375, 0.1406, 1.0, 0.125, 0.9375, 0.1406, 0.0, 0.1563, 0.0625, 0.125, 0.0625, 0.1562, 0.4375, 0.1562, 0.5, 0.125, 0.5, 0.125, 0.4375, 0.1562, 0.875, 0.1563, 0.9375, 0.125, 0.9375, 0.125, 0.875, 0.1563, 0.375, 0.1562, 0.4375, 0.125, 0.4375, 0.125, 0.375, 0.125, 0.5625, 0.125, 0.625, 0.09375, 0.625, 0.09375, 0.5625, 0.125, 0.0625, 0.125, 0.125, 0.09375, 0.125, 0.09375, 0.0625, 0.125, 0.5, 0.125, 0.5625, 0.09375, 0.5625, 0.09375, 0.5, 0.125, 0.9375, 0.1094, 1.0, 0.09375, 0.9375, 0.1094, 0.0, 0.125, 0.0625, 0.09375, 0.0625, 0.125, 0.4375, 0.125, 0.5, 0.09375, 0.5, 0.09375, 0.4375, 0.125, 0.875, 0.125, 0.9375, 0.09375, 0.9375, 0.09375, 0.875, 0.125, 0.375, 0.125, 0.4375, 0.09375, 0.4375, 0.09375, 0.375, 0.125, 0.8125, 0.125, 0.875, 0.09375, 0.875, 0.09375, 0.8125, 0.125, 0.3125, 0.125, 0.375, 0.09375, 0.375, 0.09375, 0.3125, 0.125, 0.75, 0.125, 0.8125, 0.09375, 0.8125, 0.09375, 0.75, 0.125, 0.25, 0.125, 0.3125, 0.09375, 0.3125, 0.09375, 0.25, 0.125, 0.6875, 0.125, 0.75, 0.09375, 0.75, 0.09375, 0.6875, 0.125, 0.1875, 0.125, 0.25, 0.09375, 0.25, 0.09375, 0.1875, 0.125, 0.625, 0.125, 0.6875, 0.09375, 0.6875, 0.09375, 0.625, 0.125, 0.125, 0.125, 0.1875, 0.09375, 0.1875, 0.09375, 0.125, 0.09375, 0.3125, 0.09375, 0.375, 0.0625, 0.375, 0.0625, 0.3125, 0.09375, 0.75, 0.09375, 0.8125, 0.0625, 0.8125, 0.0625, 0.75, 0.09375, 0.25, 0.09375, 0.3125, 0.0625, 0.3125, 0.0625, 0.25, 0.09375, 0.6875, 0.09375, 0.75, 0.0625, 0.75, 0.0625, 0.6875, 0.09375, 0.1875, 0.09375, 0.25, 0.0625, 0.25, 0.0625, 0.1875, 0.09375, 0.625, 0.09375, 0.6875, 0.0625, 0.6875, 0.0625, 0.625, 0.09375, 0.125, 0.09375, 0.1875, 0.0625, 0.1875, 0.0625, 0.125, 0.09375, 0.5625, 0.09375, 0.625, 0.0625, 0.625, 0.0625, 0.5625, 0.09375, 0.0625, 0.09375, 0.125, 0.0625, 0.125, 0.0625, 0.0625, 0.09375, 0.5, 0.09375, 0.5625, 0.0625, 0.5625, 0.0625, 0.5, 0.09375, 0.9375, 0.07812, 1.0, 0.0625, 0.9375, 0.07812, 0.0, 0.09375, 0.0625, 0.0625, 0.0625, 0.09375, 0.4375, 0.09375, 0.5, 0.0625, 0.5, 0.0625, 0.4375, 0.09375, 0.875, 0.09375, 0.9375, 0.0625, 0.9375, 0.0625, 0.875, 0.09375, 0.375, 0.09375, 0.4375, 0.0625, 0.4375, 0.0625, 0.375, 0.09375, 0.8125, 0.09375, 0.875, 0.0625, 0.875, 0.0625, 0.8125, 0.0625, 0.0625, 0.0625, 0.125, 0.03125, 0.125, 0.03125, 0.0625, 0.0625, 0.5, 0.0625, 0.5625, 0.03125, 0.5625, 0.03125, 0.5, 0.0625, 0.9375, 0.04687, 1.0, 0.03125, 0.9375, 0.04687, 0.0, 0.0625, 0.0625, 0.03125, 0.0625, 0.0625, 0.4375, 0.0625, 0.5, 0.03125, 0.5, 0.03125, 0.4375, 0.0625, 0.875, 0.0625, 0.9375, 0.03125, 0.9375, 0.03125, 0.875, 0.0625, 0.375, 0.0625, 0.4375, 0.03125, 0.4375, 0.03125, 0.375, 0.0625, 0.8125, 0.0625, 0.875, 0.03125, 0.875, 0.03125, 0.8125, 0.0625, 0.3125, 0.0625, 0.375, 0.03125, 0.375, 0.03125, 0.3125, 0.0625, 0.75, 0.0625, 0.8125, 0.03125, 0.8125, 0.03125, 0.75, 0.0625, 0.25, 0.0625, 0.3125, 0.03125, 0.3125, 0.03125, 0.25, 0.0625, 0.6875, 0.0625, 0.75, 0.03125, 0.75, 0.03125, 0.6875, 0.0625, 0.1875, 0.0625, 0.25, 0.03125, 0.25, 0.03125, 0.1875, 0.0625, 0.625, 0.0625, 0.6875, 0.03125, 0.6875, 0.03125, 0.625, 0.0625, 0.125, 0.0625, 0.1875, 0.03125, 0.1875, 0.03125, 0.125, 0.0625, 0.5625, 0.0625, 0.625, 0.03125, 0.625, 0.03125, 0.5625, 0.03125, 0.75, 0.03125, 0.8125, 0.0, 0.8125, 0.0, 0.75, 0.03125, 0.25, 0.03125, 0.3125, 0.0, 0.3125, 0.0, 0.25, 0.03125, 0.6875, 0.03125, 0.75, 0.0, 0.75, 0.0, 0.6875, 0.03125, 0.1875, 0.03125, 0.25, 0.0, 0.25, 0.0, 0.1875, 0.03125, 0.625, 0.03125, 0.6875, 0.0, 0.6875, 0.0, 0.625, 0.03125, 0.125, 0.03125, 0.1875, 0.0, 0.1875, 0.0, 0.125, 0.03125, 0.5625, 0.03125, 0.625, 0.0, 0.625, 0.0, 0.5625, 0.03125, 0.0625, 0.03125, 0.125, 0.0, 0.125, 0.0, 0.0625, 0.03125, 0.5, 0.03125, 0.5625, 0.0, 0.5625, 0.0, 0.5, 0.03125, 0.9375, 0.01562, 1.0, 0.0, 0.9375, 0.01562, 0.0, 0.03125, 0.0625, 0.0, 0.0625, 0.03125, 0.4375, 0.03125, 0.5, 0.0, 0.5, 0.0, 0.4375, 0.03125, 0.875, 0.03125, 0.9375, 0.0, 0.9375, 0.0, 0.875, 0.03125, 0.375, 0.03125, 0.4375, 0.0, 0.4375, 0.0, 0.375, 0.03125, 0.8125, 0.03125, 0.875, 0.0, 0.875, 0.0, 0.8125, 0.03125, 0.3125, 0.03125, 0.375, 0.0, 0.375, 0.0, 0.3125, 1.0, 0.5, 1.0, 0.5625, 0.9687, 0.5625, 0.9687, 0.5, 1.0, 0.9375, 0.9844, 1.0, 0.9688, 0.9375, 0.9844, 0.0, 1.0, 0.0625, 0.9688, 0.0625, 1.0, 0.4375, 1.0, 0.5, 0.9687, 0.5, 0.9687, 0.4375, 1.0, 0.875, 1.0, 0.9375, 0.9688, 0.9375, 0.9687, 0.875, 1.0, 0.375, 1.0, 0.4375, 0.9687, 0.4375, 0.9688, 0.375, 1.0, 0.8125, 1.0, 0.875, 0.9687, 0.875, 0.9687, 0.8125, 1.0, 0.3125, 1.0, 0.375, 0.9688, 0.375, 0.9687, 0.3125, 1.0, 0.75, 1.0, 0.8125, 0.9687, 0.8125, 0.9688, 0.75, 1.0, 0.25, 1.0, 0.3125, 0.9687, 0.3125, 0.9688, 0.25, 1.0, 0.6875, 1.0, 0.75, 0.9688, 0.75, 0.9687, 0.6875, 1.0, 0.1875, 1.0, 0.25, 0.9688, 0.25, 0.9687, 0.1875, 1.0, 0.625, 1.0, 0.6875, 0.9687, 0.6875, 0.9688, 0.625, 1.0, 0.125, 1.0, 0.1875, 0.9687, 0.1875, 0.9687, 0.125, 1.0, 0.5625, 1.0, 0.625, 0.9688, 0.625, 0.9687, 0.5625, 1.0, 0.0625, 1.0, 0.125, 0.9687, 0.125, 0.9688, 0.0625, 0.9688, 0.25, 0.9687, 0.3125, 0.9375, 0.3125, 0.9375, 0.25, 0.9687, 0.6875, 0.9688, 0.75, 0.9375, 0.75, 0.9375, 0.6875, 0.9687, 0.1875, 0.9688, 0.25, 0.9375, 0.25, 0.9375, 0.1875, 0.9688, 0.625, 0.9687, 0.6875, 0.9375, 0.6875, 0.9375, 0.625, 0.9687, 0.125, 0.9687, 0.1875, 0.9375, 0.1875, 0.9375, 0.125, 0.9687, 0.5625, 0.9688, 0.625, 0.9375, 0.625, 0.9375, 0.5625, 0.9688, 0.0625, 0.9687, 0.125, 0.9375, 0.125, 0.9375, 0.0625, 0.9687, 0.5, 0.9687, 0.5625, 0.9375, 0.5625, 0.9375, 0.5, 0.9688, 0.9375, 0.9531, 1.0, 0.9375, 0.9375, 0.9531, 0.0, 0.9688, 0.0625, 0.9375, 0.0625, 0.9687, 0.4375, 0.9687, 0.5, 0.9375, 0.5, 0.9375, 0.4375, 0.9687, 0.875, 0.9688, 0.9375, 0.9375, 0.9375, 0.9375, 0.875, 0.9688, 0.375, 0.9687, 0.4375, 0.9375, 0.4375, 0.9375, 0.375, 0.9687, 0.8125, 0.9687, 0.875, 0.9375, 0.875, 0.9375, 0.8125, 0.9687, 0.3125, 0.9688, 0.375, 0.9375, 0.375, 0.9375, 0.3125, 0.9688, 0.75, 0.9687, 0.8125, 0.9375, 0.8125, 0.9375, 0.75, 0.9219, 0.0, 0.9375, 0.0625, 0.9062, 0.0625, 0.9375, 0.4375, 0.9375, 0.5, 0.9062, 0.5, 0.9062, 0.4375, 0.9375, 0.875, 0.9375, 0.9375, 0.9062, 0.9375, 0.9062, 0.875, 0.9375, 0.375, 0.9375, 0.4375, 0.9062, 0.4375, 0.9062, 0.375, 0.9375, 0.8125, 0.9375, 0.875, 0.9062, 0.875, 0.9062, 0.8125, 0.9375, 0.3125, 0.9375, 0.375, 0.9062, 0.375, 0.9062, 0.3125, 0.9375, 0.75, 0.9375, 0.8125, 0.9062, 0.8125, 0.9062, 0.75, 0.9375, 0.25, 0.9375, 0.3125, 0.9062, 0.3125, 0.9062, 0.25, 0.9375, 0.6875, 0.9375, 0.75, 0.9062, 0.75, 0.9062, 0.6875, 0.9375, 0.1875, 0.9375, 0.25, 0.9062, 0.25, 0.9062, 0.1875, 0.9375, 0.625, 0.9375, 0.6875, 0.9062, 0.6875, 0.9062, 0.625, 0.9375, 0.125, 0.9375, 0.1875, 0.9062, 0.1875, 0.9062, 0.125, 0.9375, 0.5625, 0.9375, 0.625, 0.9062, 0.625, 0.9062, 0.5625, 0.9375, 0.0625, 0.9375, 0.125, 0.9062, 0.125, 0.9062, 0.0625, 0.9375, 0.5, 0.9375, 0.5625, 0.9062, 0.5625, 0.9062, 0.5, 0.9375, 0.9375, 0.9219, 1.0, 0.9062, 0.9375, 0.9062, 0.1875, 0.9062, 0.25, 0.875, 0.25, 0.875, 0.1875, 0.9062, 0.625, 0.9062, 0.6875, 0.875, 0.6875, 0.875, 0.625, 0.9062, 0.125, 0.9062, 0.1875, 0.875, 0.1875, 0.875, 0.125, 0.9062, 0.5625, 0.9062, 0.625, 0.875, 0.625, 0.875, 0.5625, 0.9062, 0.0625, 0.9062, 0.125, 0.875, 0.125, 0.875, 0.0625, 0.9062, 0.5, 0.9062, 0.5625, 0.875, 0.5625, 0.875, 0.5, 0.9062, 0.9375, 0.8906, 1.0, 0.875, 0.9375, 0.8906, 0.0, 0.9062, 0.0625, 0.875, 0.0625, 0.9062, 0.4375, 0.9062, 0.5, 0.875, 0.5, 0.875, 0.4375, 0.9062, 0.875, 0.9062, 0.9375, 0.875, 0.9375, 0.875, 0.875, 0.9062, 0.375, 0.9062, 0.4375, 0.875, 0.4375, 0.875, 0.375, 0.9062, 0.8125, 0.9062, 0.875, 0.875, 0.875, 0.875, 0.8125, 0.9062, 0.3125, 0.9062, 0.375, 0.875, 0.375, 0.875, 0.3125, 0.9062, 0.75, 0.9062, 0.8125, 0.875, 0.8125, 0.875, 0.75, 0.9062, 0.25, 0.9062, 0.3125, 0.875, 0.3125, 0.875, 0.25, 0.9062, 0.6875, 0.9062, 0.75, 0.875, 0.75, 0.875, 0.6875, 0.875, 0.875, 0.875, 0.9375, 0.8438, 0.9375, 0.8438, 0.875, 0.875, 0.375, 0.875, 0.4375, 0.8437, 0.4375, 0.8438, 0.375, 0.875, 0.8125, 0.875, 0.875, 0.8438, 0.875, 0.8437, 0.8125, 0.875, 0.3125, 0.875, 0.375, 0.8438, 0.375, 0.8437, 0.3125, 0.875, 0.75, 0.875, 0.8125, 0.8437, 0.8125, 0.8438, 0.75, 0.875, 0.25, 0.875, 0.3125, 0.8437, 0.3125, 0.8438, 0.25, 0.875, 0.6875, 0.875, 0.75, 0.8438, 0.75, 0.8437, 0.6875, 0.875, 0.1875, 0.875, 0.25, 0.8438, 0.25, 0.8437, 0.1875, 0.875, 0.625, 0.875, 0.6875, 0.8437, 0.6875, 0.8438, 0.625, 0.875, 0.125, 0.875, 0.1875, 0.8437, 0.1875, 0.8438, 0.125, 0.875, 0.5625, 0.875, 0.625, 0.8438, 0.625, 0.8437, 0.5625, 0.875, 0.0625, 0.875, 0.125, 0.8438, 0.125, 0.8438, 0.0625, 0.875, 0.5, 0.875, 0.5625, 0.8437, 0.5625, 0.8437, 0.5, 0.875, 0.9375, 0.8594, 1.0, 0.8438, 0.9375, 0.8594, 0.0, 0.875, 0.0625, 0.8438, 0.0625, 0.875, 0.4375, 0.875, 0.5, 0.8437, 0.5, 0.8437, 0.4375, 0.8438, 0.625, 0.8437, 0.6875, 0.8125, 0.6875, 0.8125, 0.625, 0.8438, 0.125, 0.8437, 0.1875, 0.8125, 0.1875, 0.8125, 0.125, 0.8437, 0.5625, 0.8438, 0.625, 0.8125, 0.625, 0.8125, 0.5625, 0.8438, 0.0625, 0.8438, 0.125, 0.8125, 0.125, 0.8125, 0.0625, 0.8437, 0.5, 0.8437, 0.5625, 0.8125, 0.5625, 0.8125, 0.5, 0.8438, 0.9375, 0.8281, 1.0, 0.8125, 0.9375, 0.8281, 0.0, 0.8438, 0.0625, 0.8125, 0.0625, 0.8437, 0.4375, 0.8437, 0.5, 0.8125, 0.5, 0.8125, 0.4375, 0.8438, 0.875, 0.8438, 0.9375, 0.8125, 0.9375, 0.8125, 0.875, 0.8438, 0.375, 0.8437, 0.4375, 0.8125, 0.4375, 0.8125, 0.375, 0.8437, 0.8125, 0.8438, 0.875, 0.8125, 0.875, 0.8125, 0.8125, 0.8437, 0.3125, 0.8438, 0.375, 0.8125, 0.375, 0.8125, 0.3125, 0.8438, 0.75, 0.8437, 0.8125, 0.8125, 0.8125, 0.8125, 0.75, 0.8438, 0.25, 0.8437, 0.3125, 0.8125, 0.3125, 0.8125, 0.25, 0.8437, 0.6875, 0.8438, 0.75, 0.8125, 0.75, 0.8125, 0.6875, 0.8437, 0.1875, 0.8438, 0.25, 0.8125, 0.25, 0.8125, 0.1875, 0.8125, 0.375, 0.8125, 0.4375, 0.7812, 0.4375, 0.7812, 0.375, 0.8125, 0.8125, 0.8125, 0.875, 0.7812, 0.875, 0.7812, 0.8125, 0.8125, 0.3125, 0.8125, 0.375, 0.7812, 0.375, 0.7812, 0.3125, 0.8125, 0.75, 0.8125, 0.8125, 0.7812, 0.8125, 0.7812, 0.75, 0.8125, 0.25, 0.8125, 0.3125, 0.7812, 0.3125, 0.7812, 0.25, 0.8125, 0.6875, 0.8125, 0.75, 0.7812, 0.75, 0.7812, 0.6875, 0.8125, 0.1875, 0.8125, 0.25, 0.7812, 0.25, 0.7812, 0.1875, 0.8125, 0.625, 0.8125, 0.6875, 0.7812, 0.6875, 0.7812, 0.625, 0.8125, 0.125, 0.8125, 0.1875, 0.7812, 0.1875, 0.7812, 0.125, 0.8125, 0.5625, 0.8125, 0.625, 0.7812, 0.625, 0.7812, 0.5625, 0.8125, 0.0625, 0.8125, 0.125, 0.7812, 0.125, 0.7812, 0.0625, 0.8125, 0.5, 0.8125, 0.5625, 0.7812, 0.5625, 0.7812, 0.5, 0.8125, 0.9375, 0.7969, 1.0, 0.7812, 0.9375, 0.7969, 0.0, 0.8125, 0.0625, 0.7812, 0.0625, 0.8125, 0.4375, 0.8125, 0.5, 0.7812, 0.5, 0.7812, 0.4375, 0.8125, 0.875, 0.8125, 0.9375, 0.7812, 0.9375, 0.7812, 0.875, 0.7812, 0.125, 0.7812, 0.1875, 0.75, 0.1875, 0.75, 0.125, 0.7812, 0.5625, 0.7812, 0.625, 0.75, 0.625, 0.75, 0.5625, 0.7812, 0.0625, 0.7812, 0.125, 0.75, 0.125, 0.75, 0.0625, 0.7812, 0.5, 0.7812, 0.5625, 0.75, 0.5625, 0.75, 0.5, 0.7812, 0.9375, 0.7656, 1.0, 0.75, 0.9375, 0.7656, 0.0, 0.7812, 0.0625, 0.75, 0.0625, 0.7812, 0.4375, 0.7812, 0.5, 0.75, 0.5, 0.75, 0.4375, 0.7812, 0.875, 0.7812, 0.9375, 0.75, 0.9375, 0.75, 0.875, 0.7812, 0.375, 0.7812, 0.4375, 0.75, 0.4375, 0.75, 0.375, 0.7812, 0.8125, 0.7812, 0.875, 0.75, 0.875, 0.75, 0.8125, 0.7812, 0.3125, 0.7812, 0.375, 0.75, 0.375, 0.75, 0.3125, 0.7812, 0.75, 0.7812, 0.8125, 0.75, 0.8125, 0.75, 0.75, 0.7812, 0.25, 0.7812, 0.3125, 0.75, 0.3125, 0.75, 0.25, 0.7812, 0.6875, 0.7812, 0.75, 0.75, 0.75, 0.75, 0.6875, 0.7812, 0.1875, 0.7812, 0.25, 0.75, 0.25, 0.75, 0.1875, 0.7812, 0.625, 0.7812, 0.6875, 0.75, 0.6875, 0.75, 0.625, 0.3438, 0.3125, 0.3438, 0.3723, 0.3433, 0.375, 0.3125, 0.375, 0.3125, 0.3125, 0.375, 0.25, 0.375, 0.2579, 0.3559, 0.3125, 0.3438, 0.3125, 0.3438, 0.25, 0.4062, 0.1875, 0.4062, 0.2119, 0.3789, 0.25, 0.375, 0.25, 0.375, 0.1875, 0.4375, 0.125, 0.4375, 0.1866, 0.4362, 0.1875, 0.4062, 0.1875, 0.4062, 0.125, 0.4688, 0.125, 0.4688, 0.175, 0.4375, 0.1866, 0.4375, 0.125, 0.5, 0.125, 0.5, 0.1714, 0.4688, 0.175, 0.4688, 0.125, 0.5312, 0.125, 0.5312, 0.175, 0.5, 0.1714, 0.5, 0.125, 0.5938, 0.125, 0.5938, 0.1875, 0.5638, 0.1875, 0.5625, 0.1866, 0.5625, 0.125, 0.5625, 0.125, 0.5625, 0.1866, 0.5312, 0.175, 0.5312, 0.125, 0.5938, 0.8125, 0.5938, 0.875, 0.5625, 0.875, 0.5625, 0.8134, 0.5638, 0.8125, 0.625, 0.1875, 0.625, 0.25, 0.6211, 0.25, 0.5938, 0.2119, 0.5938, 0.1875, 0.5938, 0.1875, 0.5938, 0.2119, 0.5638, 0.1875, 0.625, 0.75, 0.625, 0.8125, 0.5938, 0.8125, 0.5938, 0.7881, 0.6211, 0.75, 0.6562, 0.25, 0.6562, 0.3125, 0.6441, 0.3125, 0.625, 0.2579, 0.625, 0.25, 0.625, 0.25, 0.625, 0.2579, 0.6211, 0.25, 0.6562, 0.6875, 0.6562, 0.75, 0.625, 0.75, 0.625, 0.7421, 0.6441, 0.6875, 0.6875, 0.5625, 0.6875, 0.625, 0.6567, 0.625, 0.6625, 0.5625, 0.6875, 0.5, 0.6875, 0.5625, 0.6625, 0.5625, 0.6643, 0.5, 0.6875, 0.4375, 0.6875, 0.5, 0.6643, 0.5, 0.6625, 0.4375, 0.6875, 0.375, 0.6875, 0.4375, 0.6625, 0.4375, 0.6567, 0.375, 0.6875, 0.3125, 0.6875, 0.375, 0.6567, 0.375, 0.6562, 0.3723, 0.6562, 0.3125, 0.6562, 0.3125, 0.6562, 0.3723, 0.6441, 0.3125, 0.6875, 0.625, 0.6875, 0.6875, 0.6562, 0.6875, 0.6562, 0.6277, 0.6567, 0.625])
me_sphere.update()
me_cylinder = bpy.data.meshes.new('Cylinder')
me_cylinder.from_pydata([(3.869, 1.131, 1.131), (2.305, 1.131, 1.131), (3.869, 1.109, 1.352), (2.305, 1.109, 1.352), (3.869, 1.045, 1.564), (2.305, 1.045, 1.564), (3.869, 0.9404, 1.759), (2.305, 0.9404, 1.759), (3.869, 0.7997, 1.931), (2.305, 0.7997, 1.931), (3.869, 0.6283, 2.071), (2.305, 0.6283, 2.071), (3.869, 0.4328, 2.176), (2.305, 0.4328, 2.176), (3.869, 0.2206, 2.24), (2.305, 0.2206, 2.24), (3.869, 0.0, 2.262), (2.305, 0.0, 2.262), (3.869, -0.2206, 2.24), (2.305, -0.2206, 2.24), (3.869, -0.4328, 2.176), (2.305, -0.4328, 2.176), (3.869, -0.6283, 2.071), (2.305, -0.6283, 2.071), (3.869, -0.7997, 1.931), (2.305, -0.7997, 1.931), (3.869, -0.9404, 1.759), (2.305, -0.9404, 1.759), (3.869, -1.045, 1.564), (2.305, -1.045, 1.564), (3.869, -1.109, 1.352), (2.305, -1.109, 1.352), (3.869, -1.131, 1.131), (2.305, -1.131, 1.131), (3.869, -1.109, 0.9104), (2.305, -1.109, 0.9104), (3.869, -1.045, 0.6982), (2.305, -1.045, 0.6982), (3.869, -0.9404, 0.5027), (2.305, -0.9404, 0.5027), (3.869, -0.7997, 0.3313), (2.305, -0.7997, 0.3313), (3.869, -0.6283, 0.1906), (2.305, -0.6283, 0.1906), (3.869, -0.4328, 0.08609), (2.305, -0.4328, 0.08609), (3.869, -0.2206, 0.02173), (2.305, -0.2206, 0.02173), (3.869, 0.0, 0.0), (2.305, 0.0, 0.0), (3.869, 0.2206, 0.02173), (2.305, 0.2206, 0.02173), (3.869, 0.4328, 0.08609), (2.305, 0.4328, 0.08609), (3.869, 0.6283, 0.1906), (2.305, 0.6283, 0.1906), (3.869, 0.7997, 0.3313), (2.305, 0.7997, 0.3313), (3.869, 0.9404, 0.5027), (2.305, 0.9404, 0.5027), (3.869, 1.045, 0.6982), (2.305, 1.045, 0.6982), (3.869, 1.109, 0.9104), (2.305, 1.109, 0.9104)], [], [(0, 1, 3, 2), (2, 3, 5, 4), (4, 5, 7, 6), (6, 7, 9, 8), (8, 9, 11, 10), (10, 11, 13, 12), (12, 13, 15, 14), (14, 15, 17, 16), (16, 17, 19, 18), (18, 19, 21, 20), (20, 21, 23, 22), (22, 23, 25, 24), (24, 25, 27, 26), (26, 27, 29, 28), (28, 29, 31, 30), (30, 31, 33, 32), (32, 33, 35, 34), (34, 35, 37, 36), (36, 37, 39, 38), (38, 39, 41, 40), (40, 41, 43, 42), (42, 43, 45, 44), (44, 45, 47, 46), (46, 47, 49, 48), (48, 49, 51, 50), (50, 51, 53, 52), (52, 53, 55, 54), (54, 55, 57, 56), (56, 57, 59, 58), (58, 59, 61, 60), (3, 1, 63, 61, 59, 57, 55, 53, 51, 49, 47, 45, 43, 41, 39, 37, 35, 33, 31, 29, 27, 25, 23, 21, 19, 17, 15, 13, 11, 9, 7, 5), (60, 61, 63, 62), (62, 63, 1, 0), (0, 2, 4, 6, 8, 10, 12, 14, 16, 18, 20, 22, 24, 26, 28, 30, 32, 34, 36, 38, 40, 42, 44, 46, 48, 50, 52, 54, 56, 58, 60, 62)])
_uv = me_cylinder.uv_layers.new(name='UVMap')
_uv.uv.foreach_set('vector', [1.0, 0.5, 1.0, 1.0, 0.9688, 1.0, 0.9688, 0.5, 0.9688, 0.5, 0.9688, 1.0, 0.9375, 1.0, 0.9375, 0.5, 0.9375, 0.5, 0.9375, 1.0, 0.9062, 1.0, 0.9062, 0.5, 0.9062, 0.5, 0.9062, 1.0, 0.875, 1.0, 0.875, 0.5, 0.875, 0.5, 0.875, 1.0, 0.8438, 1.0, 0.8438, 0.5, 0.8438, 0.5, 0.8438, 1.0, 0.8125, 1.0, 0.8125, 0.5, 0.8125, 0.5, 0.8125, 1.0, 0.7812, 1.0, 0.7812, 0.5, 0.7812, 0.5, 0.7812, 1.0, 0.75, 1.0, 0.75, 0.5, 0.75, 0.5, 0.75, 1.0, 0.7188, 1.0, 0.7188, 0.5, 0.7188, 0.5, 0.7188, 1.0, 0.6875, 1.0, 0.6875, 0.5, 0.6875, 0.5, 0.6875, 1.0, 0.6562, 1.0, 0.6562, 0.5, 0.6562, 0.5, 0.6562, 1.0, 0.625, 1.0, 0.625, 0.5, 0.625, 0.5, 0.625, 1.0, 0.5938, 1.0, 0.5938, 0.5, 0.5938, 0.5, 0.5938, 1.0, 0.5625, 1.0, 0.5625, 0.5, 0.5625, 0.5, 0.5625, 1.0, 0.5312, 1.0, 0.5312, 0.5, 0.5312, 0.5, 0.5312, 1.0, 0.5, 1.0, 0.5, 0.5, 0.5, 0.5, 0.5, 1.0, 0.4688, 1.0, 0.4688, 0.5, 0.4688, 0.5, 0.4688, 1.0, 0.4375, 1.0, 0.4375, 0.5, 0.4375, 0.5, 0.4375, 1.0, 0.4062, 1.0, 0.4062, 0.5, 0.4062, 0.5, 0.4062, 1.0, 0.375, 1.0, 0.375, 0.5, 0.375, 0.5, 0.375, 1.0, 0.3438, 1.0, 0.3438, 0.5, 0.3438, 0.5, 0.3438, 1.0, 0.3125, 1.0, 0.3125, 0.5, 0.3125, 0.5, 0.3125, 1.0, 0.2812, 1.0, 0.2812, 0.5, 0.2812, 0.5, 0.2812, 1.0, 0.25, 1.0, 0.25, 0.5, 0.25, 0.5, 0.25, 1.0, 0.2188, 1.0, 0.2188, 0.5, 0.2188, 0.5, 0.2188, 1.0, 0.1875, 1.0, 0.1875, 0.5, 0.1875, 0.5, 0.1875, 1.0, 0.1562, 1.0, 0.1562, 0.5, 0.1562, 0.5, 0.1562, 1.0, 0.125, 1.0, 0.125, 0.5, 0.125, 0.5, 0.125, 1.0, 0.09375, 1.0, 0.09375, 0.5, 0.09375, 0.5, 0.09375, 1.0, 0.0625, 1.0, 0.0625, 0.5, 0.2968, 0.4854, 0.25, 0.49, 0.2032, 0.4854, 0.1582, 0.4717, 0.1167, 0.4496, 0.08029, 0.4197, 0.05045, 0.3833, 0.02827, 0.3418, 0.01461, 0.2968, 0.01, 0.25, 0.01461, 0.2032, 0.02827, 0.1582, 0.05045, 0.1167, 0.08029, 0.08029, 0.1167, 0.05045, 0.1582, 0.02827, 0.2032, 0.01461, 0.25, 0.01, 0.2968, 0.01461, 0.3418, 0.02827, 0.3833, 0.05045, 0.4197, 0.08029, 0.4496, 0.1167, 0.4717, 0.1582, 0.4854, 0.2032, 0.49, 0.25, 0.4854, 0.2968, 0.4717, 0.3418, 0.4496, 0.3833, 0.4197, 0.4197, 0.3833, 0.4496, 0.3418, 0.4717, 0.0625, 0.5, 0.0625, 1.0, 0.03125, 1.0, 0.03125, 0.5, 0.03125, 0.5, 0.03125, 1.0, 0.0, 1.0, 0.0, 0.5, 0.75, 0.49, 0.7968, 0.4854, 0.8418, 0.4717, 0.8833, 0.4496, 0.9197, 0.4197, 0.9496, 0.3833, 0.9717, 0.3418, 0.9854, 0.2968, 0.99, 0.25, 0.9854, 0.2032, 0.9717, 0.1582, 0.9496, 0.1167, 0.9197, 0.08029, 0.8833, 0.05045, 0.8418, 0.02827, 0.7968, 0.01461, 0.75, 0.01, 0.7032, 0.01461, 0.6582, 0.02827, 0.6167, 0.05045, 0.5803, 0.08029, 0.5504, 0.1167, 0.5283, 0.1582, 0.5146, 0.2032, 0.51, 0.25, 0.5146, 0.2968, 0.5283, 0.3418, 0.5504, 0.3833, 0.5803, 0.4197, 0.6167, 0.4496, 0.6582, 0.4717, 0.7032, 0.4854])
me_cylinder.update()

# ---- objects
ob_empty = bpy.data.objects.new('Empty', None)
ob_hull = bpy.data.objects.new('Hull', me_sphere)
ob_engine = bpy.data.objects.new('Engine', me_cylinder)
ob_point = bpy.data.objects.new('Point', light_point)
ob_point_001 = bpy.data.objects.new('Point.001', light_point_001)
ob_camera = bpy.data.objects.new('Camera', cam_camera_001)
ob_camera_001 = bpy.data.objects.new('Camera.001', cam_camera_002)

# ---- transforms, parenting, visibility, modifiers, constraints
ob_empty.location = (0.0, 0.0, 0.0)
ob_empty.rotation_euler = (2.094, 0.0, 0.0)
ob_hull.location = (0.0, 0.0, 0.0)
ob_engine.location = (0.0, 0.0, 0.0)
_m = ob_engine.modifiers.new('Array', 'ARRAY')
_m.count = 3
_m.use_relative_offset = False
_m.use_object_offset = True
_m.offset_object = ob_empty
ob_point.location = (-20.0, -20.0, 20.0)
ob_point_001.location = (20.0, -20.0, 20.0)
ob_camera.location = (-0.3205, 0.0, 20.0)
ob_camera_001.location = (-0.3205, -20.0, 0.0)
ob_camera_001.rotation_euler = (1.571, 0.0, 0.0)

# ---- collection membership
col_collection.objects.link(ob_empty)
col_collection.objects.link(ob_hull)
col_collection.objects.link(ob_engine)
col_collection.objects.link(ob_point)
col_collection.objects.link(ob_point_001)
col_collection.objects.link(ob_camera)
col_collection.objects.link(ob_camera_001)

# ---- scene / render settings (as saved in the file)
scene.camera = ob_camera_001
scene.frame_start = 1; scene.frame_end = 250; scene.frame_set(1)
scene.render.engine = 'BLENDER_EEVEE_NEXT'
scene.render.resolution_x = 600
scene.render.resolution_y = 600
scene.render.film_transparent = True
bpy.context.view_layer.update()
